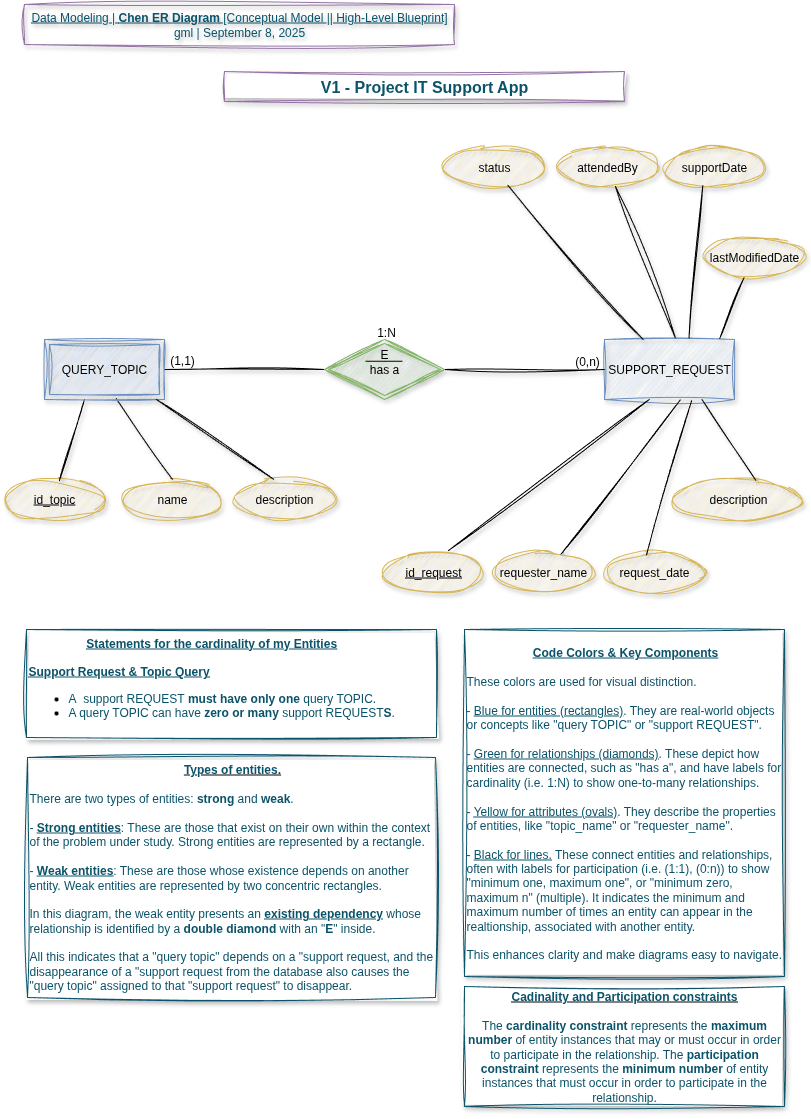

The diagram above was exported from draw.io. Its source (the exported page's mxGraphModel, read from the mxfile embedded in the PNG):
<mxGraphModel dx="1042" dy="575" grid="1" gridSize="10" guides="1" tooltips="1" connect="1" arrows="1" fold="1" page="1" pageScale="1" pageWidth="827" pageHeight="1169" math="0" shadow="0">
  <root>
    <mxCell id="0" />
    <mxCell id="1" parent="0" />
    <mxCell id="cbuqD_bJEcGstfHDAv-_-1" value="&lt;font style=&quot;color: rgb(11, 83, 105);&quot;&gt;&lt;u&gt;Data Modeling | &lt;b&gt;Chen ER Diagram&lt;/b&gt; [Conceptual Model || High-Level Blueprint]&lt;/u&gt;&lt;br&gt;&lt;/font&gt;&lt;div&gt;&lt;font style=&quot;color: rgb(11, 83, 105);&quot;&gt;gml | September 8, 2025&lt;/font&gt;&lt;/div&gt;" style="text;html=1;align=center;verticalAlign=middle;whiteSpace=wrap;rounded=0;strokeColor=#9673A6;sketch=1;curveFitting=1;jiggle=2;fillColor=none;textShadow=1;fontColor=#3333FF;shadow=1;" parent="1" vertex="1">
      <mxGeometry x="40" y="40" width="430" height="40" as="geometry" />
    </mxCell>
    <mxCell id="xMzTQoK7JSzvplYG9Z6e-1" value="&lt;b&gt;&lt;font style=&quot;font-size: 16px; color: rgb(11, 83, 105);&quot;&gt;V1 - Project IT Support App&lt;/font&gt;&lt;/b&gt;" style="text;html=1;align=center;verticalAlign=middle;whiteSpace=wrap;rounded=0;strokeColor=#9673A6;fillColor=default;shadow=1;sketch=1;curveFitting=1;jiggle=2;" parent="1" vertex="1">
      <mxGeometry x="240" y="107" width="400" height="30" as="geometry" />
    </mxCell>
    <mxCell id="KJ6bfRsakh8_dot68BRZ-1" value="SUPPORT_REQUEST" style="rounded=0;whiteSpace=wrap;html=1;fillColor=#dae8fc;strokeColor=#6c8ebf;sketch=1;curveFitting=1;jiggle=2;shadow=1;" parent="1" vertex="1">
      <mxGeometry x="620" y="375" width="130" height="60" as="geometry" />
    </mxCell>
    <mxCell id="KJ6bfRsakh8_dot68BRZ-3" value="id_topic" style="ellipse;whiteSpace=wrap;html=1;align=center;fontStyle=4;fillColor=#fff2cc;strokeColor=#d6b656;sketch=1;curveFitting=1;jiggle=2;shadow=1;" parent="1" vertex="1">
      <mxGeometry x="20" y="515" width="100" height="40" as="geometry" />
    </mxCell>
    <mxCell id="KJ6bfRsakh8_dot68BRZ-4" value="name" style="ellipse;whiteSpace=wrap;html=1;align=center;fillColor=#fff2cc;strokeColor=#d6b656;sketch=1;curveFitting=1;jiggle=2;shadow=1;" parent="1" vertex="1">
      <mxGeometry x="138" y="515" width="100" height="40" as="geometry" />
    </mxCell>
    <mxCell id="KJ6bfRsakh8_dot68BRZ-5" value="id_request" style="ellipse;whiteSpace=wrap;html=1;align=center;fontStyle=4;sketch=1;curveFitting=1;jiggle=2;fillColor=#fff2cc;strokeColor=#d6b656;shadow=1;" parent="1" vertex="1">
      <mxGeometry x="399" y="588" width="100" height="40" as="geometry" />
    </mxCell>
    <mxCell id="KJ6bfRsakh8_dot68BRZ-6" value="description" style="ellipse;whiteSpace=wrap;html=1;align=center;sketch=1;curveFitting=1;jiggle=2;fillColor=#FFF2CC;strokeColor=#D6B656;shadow=1;" parent="1" vertex="1">
      <mxGeometry x="689" y="515" width="130" height="40" as="geometry" />
    </mxCell>
    <mxCell id="KJ6bfRsakh8_dot68BRZ-7" value="" style="endArrow=none;html=1;rounded=0;exitX=0.333;exitY=1;exitDx=0;exitDy=0;exitPerimeter=0;sketch=1;curveFitting=1;jiggle=2;shadow=1;entryX=0.548;entryY=0.034;entryDx=0;entryDy=0;entryPerimeter=0;" parent="1" target="KJ6bfRsakh8_dot68BRZ-3" edge="1">
      <mxGeometry width="50" height="50" relative="1" as="geometry">
        <mxPoint x="99.95999999999992" y="435" as="sourcePoint" />
        <mxPoint x="70" y="514" as="targetPoint" />
        <Array as="points" />
      </mxGeometry>
    </mxCell>
    <mxCell id="KJ6bfRsakh8_dot68BRZ-8" value="" style="endArrow=none;html=1;rounded=0;entryX=0.597;entryY=0.983;entryDx=0;entryDy=0;exitX=0.5;exitY=0;exitDx=0;exitDy=0;sketch=1;curveFitting=1;jiggle=2;shadow=1;entryPerimeter=0;" parent="1" source="KJ6bfRsakh8_dot68BRZ-4" target="KJ6bfRsakh8_dot68BRZ-20" edge="1">
      <mxGeometry width="50" height="50" relative="1" as="geometry">
        <mxPoint x="360" y="385" as="sourcePoint" />
        <mxPoint x="149.9999999999999" y="435" as="targetPoint" />
      </mxGeometry>
    </mxCell>
    <mxCell id="KJ6bfRsakh8_dot68BRZ-9" value="" style="endArrow=none;html=1;rounded=0;entryX=0;entryY=0.5;entryDx=0;entryDy=0;shadow=1;sketch=1;curveFitting=1;jiggle=2;flowAnimation=0;" parent="1" target="KJ6bfRsakh8_dot68BRZ-1" edge="1">
      <mxGeometry width="50" height="50" relative="1" as="geometry">
        <mxPoint x="460" y="405" as="sourcePoint" />
        <mxPoint x="500" y="375" as="targetPoint" />
      </mxGeometry>
    </mxCell>
    <mxCell id="KJ6bfRsakh8_dot68BRZ-10" value="" style="endArrow=none;html=1;rounded=0;entryX=0;entryY=0.5;entryDx=0;entryDy=0;exitX=1;exitY=0.5;exitDx=0;exitDy=0;sketch=1;curveFitting=1;jiggle=2;shadow=1;" parent="1" edge="1">
      <mxGeometry width="50" height="50" relative="1" as="geometry">
        <mxPoint x="179.9999999999999" y="405" as="sourcePoint" />
        <mxPoint x="340" y="405" as="targetPoint" />
      </mxGeometry>
    </mxCell>
    <mxCell id="KJ6bfRsakh8_dot68BRZ-11" value="" style="endArrow=none;html=1;rounded=0;entryX=0.346;entryY=0.997;entryDx=0;entryDy=0;entryPerimeter=0;sketch=1;curveFitting=1;jiggle=2;shadow=1;exitX=0.648;exitY=-0.045;exitDx=0;exitDy=0;exitPerimeter=0;" parent="1" source="KJ6bfRsakh8_dot68BRZ-5" target="KJ6bfRsakh8_dot68BRZ-1" edge="1">
      <mxGeometry width="50" height="50" relative="1" as="geometry">
        <mxPoint x="610" y="515" as="sourcePoint" />
        <mxPoint x="660" y="465" as="targetPoint" />
      </mxGeometry>
    </mxCell>
    <mxCell id="KJ6bfRsakh8_dot68BRZ-12" value="" style="endArrow=none;html=1;rounded=0;exitX=0.633;exitY=0.019;exitDx=0;exitDy=0;exitPerimeter=0;entryX=0.75;entryY=1;entryDx=0;entryDy=0;shadow=1;sketch=1;curveFitting=1;jiggle=2;flowAnimation=0;" parent="1" source="KJ6bfRsakh8_dot68BRZ-6" target="KJ6bfRsakh8_dot68BRZ-1" edge="1">
      <mxGeometry width="50" height="50" relative="1" as="geometry">
        <mxPoint x="450" y="425" as="sourcePoint" />
        <mxPoint x="500" y="375" as="targetPoint" />
      </mxGeometry>
    </mxCell>
    <mxCell id="KJ6bfRsakh8_dot68BRZ-14" value="(0,n)" style="text;html=1;align=center;verticalAlign=middle;whiteSpace=wrap;rounded=0;" parent="1" vertex="1">
      <mxGeometry x="573" y="382" width="60" height="30" as="geometry" />
    </mxCell>
    <mxCell id="KJ6bfRsakh8_dot68BRZ-15" value="(1,1)" style="text;html=1;align=center;verticalAlign=middle;whiteSpace=wrap;rounded=0;" parent="1" vertex="1">
      <mxGeometry x="168" y="381" width="60" height="30" as="geometry" />
    </mxCell>
    <mxCell id="KJ6bfRsakh8_dot68BRZ-16" value="1:N" style="text;html=1;align=center;verticalAlign=middle;whiteSpace=wrap;rounded=0;" parent="1" vertex="1">
      <mxGeometry x="372" y="353" width="60" height="30" as="geometry" />
    </mxCell>
    <mxCell id="KJ6bfRsakh8_dot68BRZ-17" value="has a" style="shape=rhombus;double=1;perimeter=rhombusPerimeter;whiteSpace=wrap;html=1;align=center;sketch=1;curveFitting=1;jiggle=2;fillColor=#d5e8d4;strokeColor=#82b366;shadow=1;" parent="1" vertex="1">
      <mxGeometry x="340" y="375" width="120" height="60" as="geometry" />
    </mxCell>
    <mxCell id="KJ6bfRsakh8_dot68BRZ-18" value="E" style="text;html=1;align=center;verticalAlign=middle;whiteSpace=wrap;rounded=0;" parent="1" vertex="1">
      <mxGeometry x="370" y="375" width="60" height="30" as="geometry" />
    </mxCell>
    <mxCell id="KJ6bfRsakh8_dot68BRZ-19" value="" style="endArrow=none;html=1;rounded=0;" parent="1" edge="1">
      <mxGeometry width="50" height="50" relative="1" as="geometry">
        <mxPoint x="381" y="396.78" as="sourcePoint" />
        <mxPoint x="418" y="396.76" as="targetPoint" />
      </mxGeometry>
    </mxCell>
    <mxCell id="KJ6bfRsakh8_dot68BRZ-20" value="QUERY_TOPIC" style="shape=ext;margin=3;double=1;whiteSpace=wrap;html=1;align=center;fillColor=#dae8fc;strokeColor=#6c8ebf;sketch=1;curveFitting=1;jiggle=2;shadow=1;" parent="1" vertex="1">
      <mxGeometry x="60" y="375" width="120" height="60" as="geometry" />
    </mxCell>
    <mxCell id="XZBxpZjguZOn6grKvuL--1" value="status" style="ellipse;whiteSpace=wrap;html=1;align=center;sketch=1;curveFitting=1;jiggle=2;shadow=1;fillColor=#FFF2CC;strokeColor=#D6B656;" parent="1" vertex="1">
      <mxGeometry x="460" y="183" width="100" height="40" as="geometry" />
    </mxCell>
    <mxCell id="XZBxpZjguZOn6grKvuL--2" value="requester_name" style="ellipse;whiteSpace=wrap;html=1;align=center;fillColor=#FFF2CC;gradientColor=none;strokeColor=#D6B656;sketch=1;curveFitting=1;jiggle=2;shadow=1;" parent="1" vertex="1">
      <mxGeometry x="509" y="588" width="100" height="40" as="geometry" />
    </mxCell>
    <mxCell id="XZBxpZjguZOn6grKvuL--4" value="request_date" style="ellipse;whiteSpace=wrap;html=1;align=center;sketch=1;curveFitting=1;jiggle=2;shadow=1;strokeColor=#D6B656;fillColor=#FFF2CC;" parent="1" vertex="1">
      <mxGeometry x="620" y="588" width="100" height="40" as="geometry" />
    </mxCell>
    <mxCell id="XZBxpZjguZOn6grKvuL--5" value="lastModifiedDate" style="ellipse;whiteSpace=wrap;html=1;align=center;sketch=1;curveFitting=1;jiggle=2;shadow=1;fillColor=#FFF2CC;strokeColor=#D6B656;" parent="1" vertex="1">
      <mxGeometry x="720" y="273" width="100" height="40" as="geometry" />
    </mxCell>
    <mxCell id="XZBxpZjguZOn6grKvuL--6" value="attendedBy" style="ellipse;whiteSpace=wrap;html=1;align=center;sketch=1;curveFitting=1;jiggle=2;shadow=1;fillColor=#FFF2CC;strokeColor=#D6B656;" parent="1" vertex="1">
      <mxGeometry x="573" y="183" width="100" height="40" as="geometry" />
    </mxCell>
    <mxCell id="XZBxpZjguZOn6grKvuL--7" value="supportDate" style="ellipse;whiteSpace=wrap;html=1;align=center;sketch=1;curveFitting=1;jiggle=2;shadow=1;fillColor=#FFF2CC;strokeColor=#D6B656;" parent="1" vertex="1">
      <mxGeometry x="680" y="183" width="100" height="40" as="geometry" />
    </mxCell>
    <mxCell id="XZBxpZjguZOn6grKvuL--9" value="" style="endArrow=none;html=1;rounded=0;entryX=0.583;entryY=1.007;entryDx=0;entryDy=0;entryPerimeter=0;sketch=1;curveFitting=1;jiggle=2;shadow=1;exitX=0.674;exitY=0.045;exitDx=0;exitDy=0;exitPerimeter=0;" parent="1" source="XZBxpZjguZOn6grKvuL--2" target="KJ6bfRsakh8_dot68BRZ-1" edge="1">
      <mxGeometry width="50" height="50" relative="1" as="geometry">
        <mxPoint x="590" y="634" as="sourcePoint" />
        <mxPoint x="787" y="483" as="targetPoint" />
      </mxGeometry>
    </mxCell>
    <mxCell id="XZBxpZjguZOn6grKvuL--10" value="" style="endArrow=none;html=1;rounded=0;entryX=0.67;entryY=1.02;entryDx=0;entryDy=0;entryPerimeter=0;sketch=1;curveFitting=1;jiggle=2;shadow=1;exitX=0.42;exitY=0.065;exitDx=0;exitDy=0;exitPerimeter=0;" parent="1" source="XZBxpZjguZOn6grKvuL--4" target="KJ6bfRsakh8_dot68BRZ-1" edge="1">
      <mxGeometry width="50" height="50" relative="1" as="geometry">
        <mxPoint x="590" y="644" as="sourcePoint" />
        <mxPoint x="787" y="493" as="targetPoint" />
      </mxGeometry>
    </mxCell>
    <mxCell id="XZBxpZjguZOn6grKvuL--11" value="" style="endArrow=none;html=1;rounded=0;entryX=0.396;entryY=1;entryDx=0;entryDy=0;entryPerimeter=0;sketch=1;curveFitting=1;jiggle=2;shadow=1;exitX=0.886;exitY=-0.016;exitDx=0;exitDy=0;exitPerimeter=0;" parent="1" source="KJ6bfRsakh8_dot68BRZ-1" target="XZBxpZjguZOn6grKvuL--5" edge="1">
      <mxGeometry width="50" height="50" relative="1" as="geometry">
        <mxPoint x="600" y="624" as="sourcePoint" />
        <mxPoint x="797" y="473" as="targetPoint" />
      </mxGeometry>
    </mxCell>
    <mxCell id="XZBxpZjguZOn6grKvuL--12" value="" style="endArrow=none;html=1;rounded=0;entryX=0.383;entryY=0.951;entryDx=0;entryDy=0;entryPerimeter=0;sketch=1;curveFitting=1;jiggle=2;shadow=1;exitX=0.65;exitY=-0.021;exitDx=0;exitDy=0;exitPerimeter=0;" parent="1" source="KJ6bfRsakh8_dot68BRZ-1" target="XZBxpZjguZOn6grKvuL--7" edge="1">
      <mxGeometry width="50" height="50" relative="1" as="geometry">
        <mxPoint x="630" y="323" as="sourcePoint" />
        <mxPoint x="713.5" y="233" as="targetPoint" />
      </mxGeometry>
    </mxCell>
    <mxCell id="XZBxpZjguZOn6grKvuL--13" value="" style="endArrow=none;html=1;rounded=0;entryX=0.578;entryY=0.968;entryDx=0;entryDy=0;entryPerimeter=0;sketch=1;curveFitting=1;jiggle=2;shadow=1;exitX=0.545;exitY=-0.026;exitDx=0;exitDy=0;exitPerimeter=0;" parent="1" source="KJ6bfRsakh8_dot68BRZ-1" target="XZBxpZjguZOn6grKvuL--6" edge="1">
      <mxGeometry width="50" height="50" relative="1" as="geometry">
        <mxPoint x="700" y="425" as="sourcePoint" />
        <mxPoint x="718" y="273" as="targetPoint" />
      </mxGeometry>
    </mxCell>
    <mxCell id="XZBxpZjguZOn6grKvuL--14" value="" style="endArrow=none;html=1;rounded=0;entryX=0.632;entryY=0.938;entryDx=0;entryDy=0;entryPerimeter=0;sketch=1;curveFitting=1;jiggle=2;shadow=1;" parent="1" source="KJ6bfRsakh8_dot68BRZ-1" target="XZBxpZjguZOn6grKvuL--1" edge="1">
      <mxGeometry width="50" height="50" relative="1" as="geometry">
        <mxPoint x="590" y="423" as="sourcePoint" />
        <mxPoint x="610" y="273" as="targetPoint" />
      </mxGeometry>
    </mxCell>
    <mxCell id="XZBxpZjguZOn6grKvuL--15" value="&lt;div style=&quot;text-align: center;&quot;&gt;&lt;b&gt;&lt;font style=&quot;color: rgb(11, 83, 105);&quot;&gt;&lt;u style=&quot;&quot;&gt;Statements for the cardinality of my Entities&lt;/u&gt;&lt;/font&gt;&lt;/b&gt;&lt;/div&gt;&lt;div style=&quot;text-align: center;&quot;&gt;&lt;b&gt;&lt;u&gt;&lt;font style=&quot;color: rgb(11, 83, 105);&quot;&gt;&lt;br&gt;&lt;/font&gt;&lt;/u&gt;&lt;/b&gt;&lt;/div&gt;&lt;font style=&quot;color: rgb(11, 83, 105);&quot;&gt;&lt;font&gt;&lt;b&gt;&lt;u&gt;Support Request &amp;amp; Topic Query&lt;/u&gt;&lt;/b&gt;&lt;/font&gt;&lt;br&gt;&lt;/font&gt;&lt;ul&gt;&lt;li&gt;&lt;font style=&quot;color: rgb(11, 83, 105);&quot;&gt;A&amp;nbsp; support REQUEST&amp;nbsp;&lt;b&gt;must have only one&lt;/b&gt;&amp;nbsp;query TOPIC.&lt;/font&gt;&lt;/li&gt;&lt;li&gt;&lt;font style=&quot;color: rgb(11, 83, 105);&quot;&gt;A query TOPIC can have&amp;nbsp;&lt;b style=&quot;&quot;&gt;zero or many&lt;/b&gt;&amp;nbsp;support REQUEST&lt;b&gt;S&lt;/b&gt;.&lt;/font&gt;&lt;/li&gt;&lt;/ul&gt;" style="text;html=1;align=left;verticalAlign=middle;whiteSpace=wrap;rounded=0;strokeColor=#0B5369;sketch=1;curveFitting=1;jiggle=2;fillColor=default;shadow=1;" parent="1" vertex="1">
      <mxGeometry x="42" y="665" width="410" height="108" as="geometry" />
    </mxCell>
    <mxCell id="XZBxpZjguZOn6grKvuL--16" value="&lt;div style=&quot;text-align: center;&quot;&gt;&lt;b style=&quot;background-color: transparent;&quot;&gt;&lt;font style=&quot;color: rgb(11, 83, 105);&quot;&gt;&lt;u&gt;Code Colors &amp;amp; Key Components&lt;/u&gt;&lt;/font&gt;&lt;/b&gt;&lt;/div&gt;&lt;div style=&quot;text-align: center;&quot;&gt;&lt;b style=&quot;background-color: transparent;&quot;&gt;&lt;u&gt;&lt;font style=&quot;color: rgb(11, 83, 105);&quot;&gt;&lt;br&gt;&lt;/font&gt;&lt;/u&gt;&lt;/b&gt;&lt;/div&gt;&lt;div style=&quot;&quot;&gt;&lt;span style=&quot;background-color: transparent;&quot;&gt;&lt;font style=&quot;color: rgb(11, 83, 105);&quot;&gt;These colors are used for visual distinction.&lt;/font&gt;&lt;/span&gt;&lt;/div&gt;&lt;div&gt;&lt;font style=&quot;color: rgb(11, 83, 105);&quot;&gt;&lt;br&gt;&lt;/font&gt;&lt;/div&gt;&lt;div&gt;&lt;font style=&quot;color: rgb(11, 83, 105);&quot;&gt;- &lt;u&gt;Blue for entities (rectangles)&lt;/u&gt;. They are real-world objects or concepts like &quot;query TOPIC&quot; or &quot;support REQUEST&quot;.&lt;/font&gt;&lt;/div&gt;&lt;div&gt;&lt;font style=&quot;color: rgb(11, 83, 105);&quot;&gt;&lt;br&gt;&lt;/font&gt;&lt;/div&gt;&lt;div&gt;&lt;font style=&quot;color: rgb(11, 83, 105);&quot;&gt;- &lt;u&gt;Green for relationships (diamonds)&lt;/u&gt;. These depict how entities are connected, such as &quot;has a&quot;, and have labels&amp;nbsp;&lt;/font&gt;&lt;span style=&quot;color: rgb(11, 83, 105); background-color: transparent;&quot;&gt;for cardinality (i.e. 1:N) to show one-to-many relationships.&lt;/span&gt;&lt;/div&gt;&lt;div&gt;&lt;font style=&quot;color: rgb(11, 83, 105);&quot;&gt;&lt;br&gt;&lt;/font&gt;&lt;/div&gt;&lt;div&gt;&lt;font style=&quot;color: rgb(11, 83, 105);&quot;&gt;- &lt;u&gt;Yellow for attributes (ovals)&lt;/u&gt;. They describe the properties of entities, like &quot;topic_name&quot; or &quot;requester_name&quot;.&lt;/font&gt;&lt;/div&gt;&lt;div&gt;&lt;font style=&quot;color: rgb(11, 83, 105);&quot;&gt;&lt;br&gt;&lt;/font&gt;&lt;/div&gt;&lt;div&gt;&lt;font style=&quot;color: rgb(11, 83, 105);&quot;&gt;- &lt;u&gt;Black for lines.&lt;/u&gt; These connect entities and relationships, often with labels for participation (i.e. (1:1), (0:n)) to show &quot;minimum one, maximum one&quot;, or &quot;minimum zero, maximum n&quot; (multiple). It indicates the minimum and maximum number of times an entity can appear in the realtionship, associated with another entity.&lt;/font&gt;&lt;/div&gt;&lt;div&gt;&lt;font style=&quot;color: rgb(11, 83, 105);&quot;&gt;&lt;br&gt;&lt;/font&gt;&lt;/div&gt;&lt;div&gt;&lt;font style=&quot;color: rgb(11, 83, 105);&quot;&gt;This enhances clarity and make diagrams easy to navigate.&lt;/font&gt;&lt;/div&gt;" style="text;html=1;align=left;verticalAlign=middle;whiteSpace=wrap;rounded=0;fillColor=default;strokeColor=#0B5369;sketch=1;curveFitting=1;jiggle=2;shadow=1;" parent="1" vertex="1">
      <mxGeometry x="480" y="665" width="320" height="347" as="geometry" />
    </mxCell>
    <mxCell id="XZBxpZjguZOn6grKvuL--17" value="&lt;div style=&quot;text-align: center;&quot;&gt;&lt;b&gt;&lt;u&gt;&lt;font style=&quot;color: rgb(11, 83, 105);&quot;&gt;Types of entities.&lt;/font&gt;&lt;/u&gt;&lt;/b&gt;&lt;/div&gt;&lt;div style=&quot;text-align: center;&quot;&gt;&lt;b&gt;&lt;u&gt;&lt;font style=&quot;color: rgb(11, 83, 105);&quot;&gt;&lt;br&gt;&lt;/font&gt;&lt;/u&gt;&lt;/b&gt;&lt;/div&gt;&lt;div&gt;&lt;font style=&quot;color: rgb(11, 83, 105);&quot;&gt;There are two types of entities: &lt;b&gt;strong&lt;/b&gt; and &lt;b&gt;weak&lt;/b&gt;.&lt;/font&gt;&lt;/div&gt;&lt;div&gt;&lt;font style=&quot;color: rgb(11, 83, 105);&quot;&gt;&lt;br&gt;&lt;/font&gt;&lt;/div&gt;&lt;div&gt;&lt;font style=&quot;color: rgb(11, 83, 105);&quot;&gt;- &lt;u&gt;&lt;b&gt;Strong entities&lt;/b&gt;&lt;/u&gt;: These are those that exist on their own within the context of the problem under study. Strong entities are represented by a rectangle.&lt;/font&gt;&lt;/div&gt;&lt;div&gt;&lt;font style=&quot;color: rgb(11, 83, 105);&quot;&gt;&lt;br&gt;&lt;/font&gt;&lt;/div&gt;&lt;div&gt;&lt;font style=&quot;color: rgb(11, 83, 105);&quot;&gt;- &lt;u&gt;&lt;b&gt;Weak entities&lt;/b&gt;&lt;/u&gt;: These are those whose existence depends on another entity. Weak entities are represented by two concentric rectangles.&lt;/font&gt;&lt;/div&gt;&lt;div&gt;&lt;font style=&quot;color: rgb(11, 83, 105);&quot;&gt;&lt;br&gt;&lt;/font&gt;&lt;/div&gt;&lt;div&gt;&lt;font style=&quot;color: rgb(11, 83, 105);&quot;&gt;In this diagram, the weak entity presents an &lt;b&gt;&lt;u&gt;existing dependency&lt;/u&gt;&lt;/b&gt; whose relationship is identified by a&lt;b&gt; double diamond&lt;/b&gt; with an &quot;&lt;b&gt;E&lt;/b&gt;&quot; inside.&amp;nbsp;&lt;/font&gt;&lt;/div&gt;&lt;div&gt;&lt;font style=&quot;color: rgb(11, 83, 105);&quot;&gt;&lt;br&gt;&lt;/font&gt;&lt;/div&gt;&lt;div&gt;&lt;font style=&quot;color: rgb(11, 83, 105);&quot;&gt;All this indicates that a &quot;query topic&quot; depends on a &quot;support request, and the disappearance of a &quot;support request from the database also causes the &quot;query topic&quot; assigned to that &quot;support request&quot; to disappear.&lt;/font&gt;&lt;/div&gt;" style="text;html=1;align=left;verticalAlign=middle;whiteSpace=wrap;rounded=0;strokeColor=#0B5369;sketch=1;curveFitting=1;jiggle=2;shadow=1;fillColor=default;" parent="1" vertex="1">
      <mxGeometry x="43" y="793" width="408" height="240" as="geometry" />
    </mxCell>
    <mxCell id="XZBxpZjguZOn6grKvuL--18" value="&lt;div&gt;&lt;b&gt;&lt;u&gt;&lt;font style=&quot;color: rgb(11, 83, 105);&quot;&gt;&lt;br&gt;&lt;/font&gt;&lt;/u&gt;&lt;/b&gt;&lt;/div&gt;&lt;b&gt;&lt;u&gt;&lt;font style=&quot;color: rgb(11, 83, 105);&quot;&gt;Cadinality and Participation constraints&lt;/font&gt;&lt;/u&gt;&lt;/b&gt;&lt;div&gt;&lt;b&gt;&lt;u&gt;&lt;font style=&quot;color: rgb(11, 83, 105);&quot;&gt;&lt;br&gt;&lt;/font&gt;&lt;/u&gt;&lt;/b&gt;&lt;div&gt;&lt;font style=&quot;color: rgb(11, 83, 105);&quot;&gt;The &lt;b&gt;cardinality constraint&lt;/b&gt; represents the &lt;b&gt;maximum number&lt;/b&gt; of entity instances that may or must occur in order to participate in the relationship. The &lt;b&gt;participation constraint&lt;/b&gt; represents the &lt;b&gt;minimum number&lt;/b&gt; of entity instances that must occur in order to participate in the relationship.&lt;/font&gt;&lt;br&gt;&lt;div&gt;&lt;br&gt;&lt;/div&gt;&lt;/div&gt;&lt;/div&gt;" style="text;html=1;align=center;verticalAlign=middle;whiteSpace=wrap;rounded=0;sketch=1;curveFitting=1;jiggle=2;strokeColor=#0B5369;shadow=1;fillColor=default;" parent="1" vertex="1">
      <mxGeometry x="480" y="1022" width="320" height="120" as="geometry" />
    </mxCell>
    <mxCell id="0km0kifgIZIwUDgrpLEt-1" value="description" style="ellipse;whiteSpace=wrap;html=1;align=center;fillColor=#fff2cc;strokeColor=#d6b656;sketch=1;curveFitting=1;jiggle=2;shadow=1;" parent="1" vertex="1">
      <mxGeometry x="250" y="515" width="100" height="40" as="geometry" />
    </mxCell>
    <mxCell id="0km0kifgIZIwUDgrpLEt-2" value="" style="endArrow=none;html=1;rounded=0;entryX=0.93;entryY=0.997;entryDx=0;entryDy=0;exitX=0.392;exitY=-0.005;exitDx=0;exitDy=0;sketch=1;curveFitting=1;jiggle=2;shadow=1;entryPerimeter=0;exitPerimeter=0;" parent="1" source="0km0kifgIZIwUDgrpLEt-1" target="KJ6bfRsakh8_dot68BRZ-20" edge="1">
      <mxGeometry width="50" height="50" relative="1" as="geometry">
        <mxPoint x="276.0000000000001" y="500" as="sourcePoint" />
        <mxPoint x="238" y="420" as="targetPoint" />
      </mxGeometry>
    </mxCell>
  </root>
</mxGraphModel>